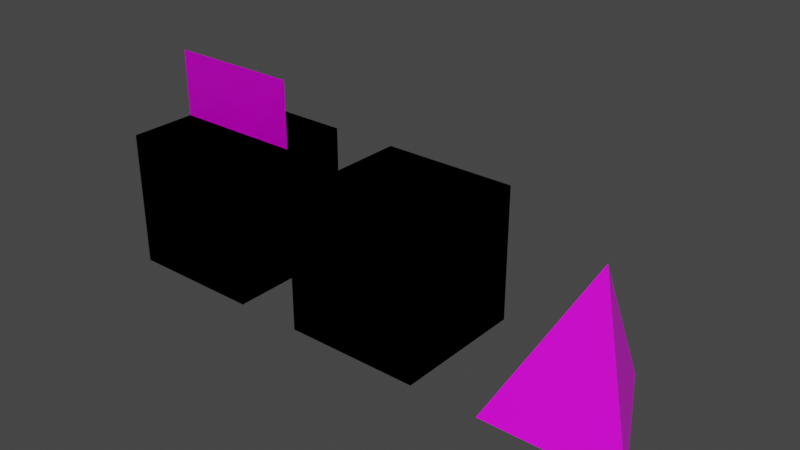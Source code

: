 # Source: mesh_names_in_vt_table.test.blend  (saved by Blender 2.80.75; exported with 4.5.12 LTS)
import bpy
from mathutils import Matrix  # noqa: F401  (used for matrix-valued properties, if any)

bpy.ops.wm.read_factory_settings(use_empty=True)
scene = bpy.context.scene
scene.name = 'Scene.001'

# ---- collections
col_mesh_names_used_minimally = bpy.data.collections.new('mesh_names_used_minimally'); scene.collection.children.link(col_mesh_names_used_minimally)
col_1 = bpy.data.collections.new('1'); col_mesh_names_used_minimally.children.link(col_1)
col_2 = bpy.data.collections.new('2'); col_mesh_names_used_minimally.children.link(col_2)

# ---- images (referenced by path relative to the original .blend; pixels are not part of the script)
import os
ASSET_DIR = os.environ.get("B2B_ASSET_DIR", "")  # directory of the original .blend (textures are referenced by path, not embedded)
HERE = os.path.dirname(os.path.abspath(__file__))  # packed textures are extracted next to this script under _unpacked/

def load_image(name, relpath, width, height, colorspace="sRGB"):
    """Load a texture the original file referenced (path relative to the .blend, or extracted next to this script)."""
    p = next((c for c in (os.path.join(HERE, relpath), os.path.join(ASSET_DIR, relpath)) if relpath and os.path.exists(c)), "")
    if p:
        img = bpy.data.images.load(p, check_existing=True)
        img.name = name
    else:  # same state as the original file: an image datablock whose file is absent (Cycles renders it pink)
        img = bpy.data.images.new(name, width, height)
        img.source = "FILE"
        img.filepath = "//" + (relpath or name)
    img.colorspace_settings.name = colorspace
    return img
img_test_trees_png_001 = load_image('test_trees.png.001', 'test_trees.png', 1024, 1024, 'sRGB')
img_tri_pyr_tex = load_image('tri_pyr_tex', 'tri_pyr_tex.png', 1024, 1024, 'sRGB')

# ---- materials (node trees are filled in below, after node groups)
mat_shader_2d = bpy.data.materials.new('SHADER_2D')
mat_shader_2d.alpha_threshold = 0.0
mat_shader_2d.use_transparent_shadow = False
mat_shader_2d.line_color = (0.0, 0.0, 0.0, 1.0)
mat_shader_3d = bpy.data.materials.new('SHADER_3D')
mat_shader_3d.alpha_threshold = 0.0
mat_shader_3d.use_transparent_shadow = False
mat_shader_3d.line_color = (0.0, 0.0, 0.0, 1.0)

# ---- material node trees
mat_shader_2d.use_nodes = True; mat_shader_2d.node_tree.nodes.clear()
_N = mat_shader_2d.node_tree.nodes; _L = mat_shader_2d.node_tree.links
n0 = _N.new('ShaderNodeOutputMaterial'); n0.name = 'Material Output'; n0.location = (300, 300)
n1 = _N.new('ShaderNodeBsdfPrincipled'); n1.name = 'Principled BSDF'; n1.location = (10, 300)
n1.distribution = 'GGX'
n1.subsurface_method = 'BURLEY'
n1.inputs[2].default_value = 0.4
n1.inputs[3].default_value = 1.45
n1.inputs[27].default_value = (0.0, 0.0, 0.0, 1.0)
n1.inputs[28].default_value = 1.0
n2 = _N.new('ShaderNodeTexImage'); n2.name = 'Image Texture'; n2.location = (-453, 287)
n2.image = img_test_trees_png_001
_L.new(n1.outputs[0], n0.inputs[0])
_L.new(n2.outputs[0], n1.inputs[0])
_L.new(n2.outputs[1], n1.inputs[4])
n0.is_active_output = True
mat_shader_3d.use_nodes = True; mat_shader_3d.node_tree.nodes.clear()
_N = mat_shader_3d.node_tree.nodes; _L = mat_shader_3d.node_tree.links
n0 = _N.new('ShaderNodeOutputMaterial'); n0.name = 'Material Output'; n0.location = (300, 300)
n1 = _N.new('ShaderNodeBsdfPrincipled'); n1.name = 'Principled BSDF'; n1.location = (10, 300)
n1.distribution = 'GGX'
n1.subsurface_method = 'BURLEY'
n1.inputs[2].default_value = 0.4
n1.inputs[3].default_value = 1.45
n1.inputs[27].default_value = (0.0, 0.0, 0.0, 1.0)
n1.inputs[28].default_value = 1.0
n2 = _N.new('ShaderNodeTexImage'); n2.name = 'Image Texture'; n2.location = (-280, 278)
n2.image = img_tri_pyr_tex
_L.new(n1.outputs[0], n0.inputs[0])
_L.new(n2.outputs[0], n1.inputs[0])
_L.new(n2.outputs[1], n1.inputs[4])
n0.is_active_output = True

# ---- world
world_world_001 = bpy.data.worlds.new('World.001'); scene.world = world_world_001
world_world_001.use_nodes = True; world_world_001.node_tree.nodes.clear()
_N = world_world_001.node_tree.nodes; _L = world_world_001.node_tree.links
n0 = _N.new('ShaderNodeOutputWorld'); n0.name = 'World Output'; n0.location = (300, 300)
n1 = _N.new('ShaderNodeBackground'); n1.name = 'Background'; n1.location = (10, 300)
n1.inputs[0].default_value = (0.05088, 0.05088, 0.05088, 1.0)
_L.new(n1.outputs[0], n0.inputs[0])
n0.is_active_output = True
world_world_001.color = (0.05088, 0.05088, 0.05088)
world_world_001.use_sun_shadow = False
world_world_001.sun_shadow_jitter_overblur = 0.0

# ---- meshes
me_plane = bpy.data.meshes.new('Plane')
me_plane.from_pydata([(-1.0, -1.0, 0.0), (1.0, -1.0, 0.0), (-1.0, 2.0, 7.55e-08), (1.0, 2.0, 7.55e-08)], [], [(0, 1, 3, 2)])
_uv = me_plane.uv_layers.new(name='UVMap')
_uv.uv.foreach_set('vector', [0.0, 0.75, 0.1992, 0.75, 0.1992, 1.0, 0.0, 1.0])
me_plane.materials.append(mat_shader_2d)
me_plane.use_remesh_preserve_volume = False
me_plane.use_remesh_preserve_attributes = False
me_plane.use_mirror_vertex_groups = False
me_plane.update()
me_cube_use_this_name = bpy.data.meshes.new('Cube_use_this_name')
me_cube_use_this_name.from_pydata([(-1.0, -1.0, 0.0), (-1.0, -1.0, 2.0), (-1.0, 1.0, 0.0), (-1.0, 1.0, 2.0), (1.0, -1.0, 0.0), (1.0, -1.0, 2.0), (1.0, 1.0, 0.0), (1.0, 1.0, 2.0)], [], [(0, 1, 3, 2), (2, 3, 7, 6), (6, 7, 5, 4), (4, 5, 1, 0), (2, 6, 4, 0), (7, 3, 1, 5)])
_uv = me_cube_use_this_name.uv_layers.new(name='UVMap')
_uv.uv.foreach_set('vector', [0.0946, 0.4348, 0.0946, 0.2175, 0.3119, 0.2175, 0.3119, 0.4348, 0.3119, 0.4348, 0.3119, 0.2175, 0.5293, 0.2175, 0.5293, 0.4348, 0.5293, 0.4348, 0.5293, 0.2175, 0.7466, 0.2175, 0.7466, 0.4348, 0.7466, 0.4348, 0.7466, 0.2175, 0.964, 0.2175, 0.964, 0.4348, 0.5293, 0.6522, 0.5293, 0.4348, 0.7466, 0.4348, 0.7466, 0.6522, 0.5293, 0.2175, 0.5293, 0.000151, 0.7466, 0.000151, 0.7466, 0.2175])
me_cube_use_this_name.materials.append(mat_shader_3d)
me_cube_use_this_name.use_remesh_preserve_volume = False
me_cube_use_this_name.use_remesh_preserve_attributes = False
me_cube_use_this_name.use_mirror_vertex_groups = False
me_cube_use_this_name.update()
me_cone = bpy.data.meshes.new('Cone')
me_cone.from_pydata([(0.0, 1.0, 0.0), (1.0, -1.0, 0.0), (-1.0, -1.0, 0.0), (0.0, 0.0, 2.0)], [], [(0, 3, 1), (1, 3, 2), (2, 3, 0), (0, 1, 2)])
_uv = me_cone.uv_layers.new(name='UVMap')
_uv.uv.foreach_set('vector', [0.25, 0.732, 0.375, 0.4922, 0.5, 0.732, 1.49e-08, 0.732, 0.125, 0.4922, 0.25, 0.732, 1.49e-08, 0.9141, 0.2305, 0.732, 0.2305, 0.9922, 0.447, 0.9335, 0.2305, 0.8328, 0.447, 0.732])
me_cone.materials.append(mat_shader_3d)
me_cone.use_remesh_preserve_volume = False
me_cone.use_remesh_preserve_attributes = False
me_cone.use_mirror_vertex_groups = False
me_cone.update()

# ---- objects
ob_treewrapper = bpy.data.objects.new('TreeWrapper', None)
ob_bb_vert = bpy.data.objects.new('BB_vert', me_plane)
ob_cube_dont_use_this_name = bpy.data.objects.new('Cube_dont_use_this_name', me_cube_use_this_name)
ob_cube_dont_use_this_name_also = bpy.data.objects.new('Cube_dont_use_this_name_also', me_cube_use_this_name)
ob_treewrapper_001 = bpy.data.objects.new('TreeWrapper.001', None)
ob_bb_vert_001 = bpy.data.objects.new('BB_vert.001', me_plane)
ob_cube_dont_use_this_name_001 = bpy.data.objects.new('Cube_dont_use_this_name.001', me_cube_use_this_name)
ob_cube_dont_use_this_name_also_001 = bpy.data.objects.new('Cube_dont_use_this_name_also.001', me_cube_use_this_name)
ob_triangularpyramid_dont_use_this_name = bpy.data.objects.new('TriangularPyramid_dont_use_this_name', me_cone)

# ---- transforms, parenting, visibility, modifiers, constraints
ob_treewrapper.location = (0.0, 0.0, 0.0)
ob_treewrapper.lineart.crease_threshold = 0.0
ob_bb_vert.parent = ob_treewrapper
ob_bb_vert.location = (0.0, 0.0, 1.0)
ob_bb_vert.rotation_euler = (1.571, -0.0, 0.0)
ob_bb_vert.lineart.crease_threshold = 0.0
ob_cube_dont_use_this_name.parent = ob_treewrapper
ob_cube_dont_use_this_name.location = (0.0, 0.0, 0.0)
ob_cube_dont_use_this_name.lineart.crease_threshold = 0.0
ob_cube_dont_use_this_name_also.parent = ob_treewrapper
ob_cube_dont_use_this_name_also.location = (3.0, 0.0, 0.0)
ob_cube_dont_use_this_name_also.lineart.crease_threshold = 0.0
ob_treewrapper_001.location = (0.0, 0.0, 0.0)
ob_treewrapper_001.lineart.crease_threshold = 0.0
ob_bb_vert_001.parent = ob_treewrapper_001
ob_bb_vert_001.location = (0.0, 0.0, 1.0)
ob_bb_vert_001.rotation_euler = (1.571, -0.0, 0.0)
ob_bb_vert_001.lineart.crease_threshold = 0.0
ob_cube_dont_use_this_name_001.parent = ob_treewrapper_001
ob_cube_dont_use_this_name_001.location = (0.0, 0.0, 0.0)
ob_cube_dont_use_this_name_001.lineart.crease_threshold = 0.0
ob_cube_dont_use_this_name_also_001.parent = ob_treewrapper_001
ob_cube_dont_use_this_name_also_001.location = (3.0, 0.0, 0.0)
ob_cube_dont_use_this_name_also_001.lineart.crease_threshold = 0.0
ob_triangularpyramid_dont_use_this_name.parent = ob_treewrapper_001
ob_triangularpyramid_dont_use_this_name.location = (6.0, 0.0, 0.0)
ob_triangularpyramid_dont_use_this_name.lineart.crease_threshold = 0.0

# ---- collection membership
col_1.objects.link(ob_treewrapper)
col_1.objects.link(ob_bb_vert)
col_1.objects.link(ob_cube_dont_use_this_name)
col_1.objects.link(ob_cube_dont_use_this_name_also)
col_2.objects.link(ob_treewrapper_001)
col_2.objects.link(ob_bb_vert_001)
col_2.objects.link(ob_cube_dont_use_this_name_001)
col_2.objects.link(ob_cube_dont_use_this_name_also_001)
col_2.objects.link(ob_triangularpyramid_dont_use_this_name)

# ---- scene / render settings (as saved in the file)
scene.frame_start = 1; scene.frame_end = 250; scene.frame_set(1)
scene.render.engine = 'BLENDER_EEVEE_NEXT'
scene.cycles.use_denoising = False
scene.cycles.samples = 128
scene.cycles.sampling_pattern = 'TABULATED_SOBOL'
scene.cycles.use_adaptive_sampling = False
scene.cycles.use_light_tree = False
scene.view_settings.view_transform = 'Filmic'
bpy.context.view_layer.update()

# ---- added for rendering (the .blend has no active camera and no usable light): camera, sun
cam_auto = bpy.data.cameras.new('AutoCamera')
cam_auto.lens = 50.0
cam_auto.sensor_width = 36.0
cam_auto.clip_end = 1000.0
ob_auto_camera = bpy.data.objects.new('AutoCamera', cam_auto)
scene.collection.objects.link(ob_auto_camera)
ob_auto_camera.location = (11.1188, -9.74258, 7.99505)
ob_auto_camera.rotation_euler = (1.09748, -7.21219e-08, 0.694738)
scene.camera = ob_auto_camera
light_auto_sun = bpy.data.lights.new('AutoSun', 'SUN')
light_auto_sun.energy = 3.0
light_auto_sun.angle = 0.0523599
ob_auto_sun = bpy.data.objects.new('AutoSun', light_auto_sun)
scene.collection.objects.link(ob_auto_sun)
ob_auto_sun.rotation_euler = (0.872665, 0.174533, 0.523599)
bpy.context.view_layer.update()
